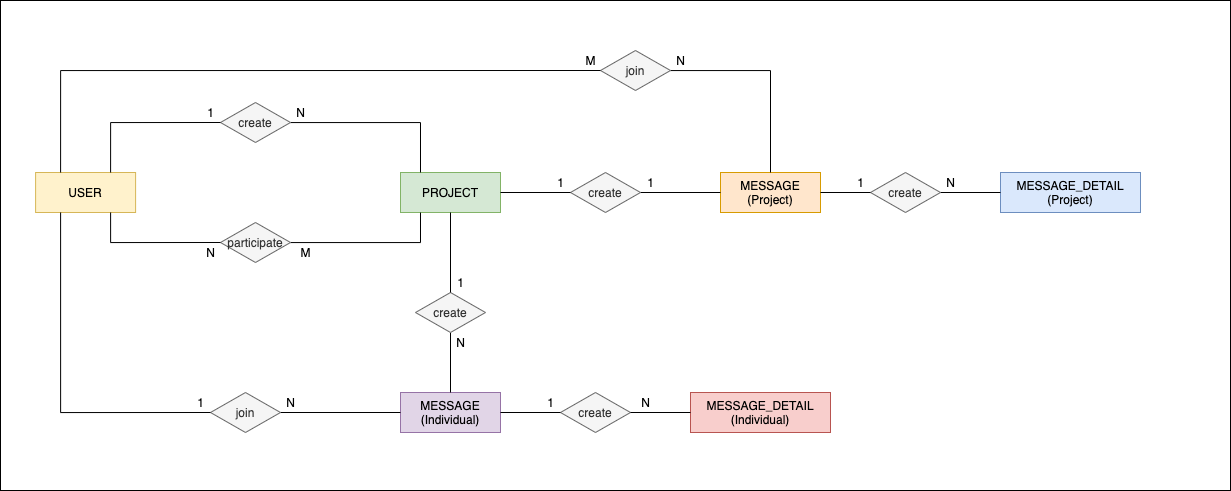

The diagram above was exported from draw.io. Its source (the exported page's mxGraphModel, read from the mxfile embedded in the PNG):
<mxGraphModel dx="1678" dy="2045" grid="1" gridSize="10" guides="1" tooltips="1" connect="1" arrows="1" fold="1" page="1" pageScale="1" pageWidth="850" pageHeight="1100" math="0" shadow="0">
  <root>
    <mxCell id="0" />
    <mxCell id="1" parent="0" />
    <mxCell id="2" value="" style="rounded=0;whiteSpace=wrap;html=1;" vertex="1" parent="1">
      <mxGeometry x="20" y="540" width="1230" height="490" as="geometry" />
    </mxCell>
    <mxCell id="3" value="" style="group" vertex="1" connectable="0" parent="1">
      <mxGeometry x="55.1" y="590" width="1190" height="420" as="geometry" />
    </mxCell>
    <mxCell id="4" value="USER" style="whiteSpace=wrap;html=1;align=center;fillColor=#fff2cc;strokeColor=#d6b656;" vertex="1" parent="3">
      <mxGeometry y="122" width="100" height="40" as="geometry" />
    </mxCell>
    <mxCell id="5" value="PROJECT" style="whiteSpace=wrap;html=1;align=center;fillColor=#d5e8d4;strokeColor=#82b366;" vertex="1" parent="3">
      <mxGeometry x="364.9" y="122" width="100" height="40" as="geometry" />
    </mxCell>
    <mxCell id="6" style="edgeStyle=orthogonalEdgeStyle;rounded=0;orthogonalLoop=1;jettySize=auto;html=1;endArrow=none;endFill=0;" edge="1" parent="3" source="7" target="5">
      <mxGeometry as="geometry">
        <Array as="points">
          <mxPoint x="384.9" y="72" />
        </Array>
      </mxGeometry>
    </mxCell>
    <mxCell id="7" value="create" style="shape=rhombus;perimeter=rhombusPerimeter;whiteSpace=wrap;html=1;align=center;fillColor=#f5f5f5;strokeColor=#666666;fontColor=#333333;" vertex="1" parent="3">
      <mxGeometry x="184.89999999999998" y="52" width="70" height="40" as="geometry" />
    </mxCell>
    <mxCell id="8" style="edgeStyle=orthogonalEdgeStyle;rounded=0;orthogonalLoop=1;jettySize=auto;html=1;entryX=0;entryY=0.5;entryDx=0;entryDy=0;endArrow=none;endFill=0;exitX=0.75;exitY=0;exitDx=0;exitDy=0;" edge="1" parent="3" source="4" target="7">
      <mxGeometry as="geometry" />
    </mxCell>
    <mxCell id="9" style="edgeStyle=orthogonalEdgeStyle;rounded=0;orthogonalLoop=1;jettySize=auto;html=1;endArrow=none;endFill=0;" edge="1" parent="3" source="10">
      <mxGeometry as="geometry">
        <mxPoint x="385" y="162" as="targetPoint" />
        <Array as="points">
          <mxPoint x="384.9" y="192" />
          <mxPoint x="384.9" y="162" />
        </Array>
      </mxGeometry>
    </mxCell>
    <mxCell id="10" value="participate" style="shape=rhombus;perimeter=rhombusPerimeter;whiteSpace=wrap;html=1;align=center;fillColor=#f5f5f5;strokeColor=#666666;fontColor=#333333;" vertex="1" parent="3">
      <mxGeometry x="184.89999999999998" y="172" width="70" height="40" as="geometry" />
    </mxCell>
    <mxCell id="11" style="edgeStyle=orthogonalEdgeStyle;rounded=0;orthogonalLoop=1;jettySize=auto;html=1;entryX=0;entryY=0.5;entryDx=0;entryDy=0;endArrow=none;endFill=0;exitX=0.75;exitY=1;exitDx=0;exitDy=0;" edge="1" parent="3" source="4" target="10">
      <mxGeometry as="geometry" />
    </mxCell>
    <mxCell id="12" value="N" style="text;html=1;align=center;verticalAlign=middle;resizable=0;points=[];autosize=1;strokeColor=none;" vertex="1" parent="3">
      <mxGeometry x="164.89999999999998" y="192" width="20" height="20" as="geometry" />
    </mxCell>
    <mxCell id="13" value="M" style="text;html=1;align=center;verticalAlign=middle;resizable=0;points=[];autosize=1;strokeColor=none;" vertex="1" parent="3">
      <mxGeometry x="254.89999999999998" y="192" width="30" height="20" as="geometry" />
    </mxCell>
    <mxCell id="14" value="N" style="text;html=1;align=center;verticalAlign=middle;resizable=0;points=[];autosize=1;strokeColor=none;" vertex="1" parent="3">
      <mxGeometry x="254.89999999999998" y="52" width="20" height="20" as="geometry" />
    </mxCell>
    <mxCell id="15" value="1" style="text;html=1;align=center;verticalAlign=middle;resizable=0;points=[];autosize=1;strokeColor=none;" vertex="1" parent="3">
      <mxGeometry x="164.89999999999998" y="52" width="20" height="20" as="geometry" />
    </mxCell>
    <mxCell id="16" value="MESSAGE&lt;br&gt;(Project)" style="whiteSpace=wrap;html=1;align=center;fillColor=#ffe6cc;strokeColor=#d79b00;" vertex="1" parent="3">
      <mxGeometry x="684.9" y="122" width="100" height="40" as="geometry" />
    </mxCell>
    <mxCell id="17" style="edgeStyle=orthogonalEdgeStyle;rounded=0;orthogonalLoop=1;jettySize=auto;html=1;entryX=0;entryY=0.5;entryDx=0;entryDy=0;endArrow=none;endFill=0;" edge="1" parent="3" source="18" target="16">
      <mxGeometry as="geometry" />
    </mxCell>
    <mxCell id="18" value="create" style="shape=rhombus;perimeter=rhombusPerimeter;whiteSpace=wrap;html=1;align=center;fillColor=#f5f5f5;strokeColor=#666666;fontColor=#333333;" vertex="1" parent="3">
      <mxGeometry x="534.9" y="122" width="70" height="40" as="geometry" />
    </mxCell>
    <mxCell id="19" style="edgeStyle=orthogonalEdgeStyle;rounded=0;orthogonalLoop=1;jettySize=auto;html=1;entryX=0;entryY=0.5;entryDx=0;entryDy=0;endArrow=none;endFill=0;" edge="1" parent="3" source="5" target="18">
      <mxGeometry as="geometry" />
    </mxCell>
    <mxCell id="20" value="1" style="text;html=1;align=center;verticalAlign=middle;resizable=0;points=[];autosize=1;strokeColor=none;" vertex="1" parent="3">
      <mxGeometry x="514.9" y="122" width="20" height="20" as="geometry" />
    </mxCell>
    <mxCell id="21" value="1" style="text;html=1;align=center;verticalAlign=middle;resizable=0;points=[];autosize=1;strokeColor=none;" vertex="1" parent="3">
      <mxGeometry x="604.9" y="122" width="20" height="20" as="geometry" />
    </mxCell>
    <mxCell id="22" style="edgeStyle=orthogonalEdgeStyle;rounded=0;orthogonalLoop=1;jettySize=auto;html=1;entryX=0.5;entryY=0;entryDx=0;entryDy=0;endArrow=none;endFill=0;" edge="1" parent="3" source="23" target="16">
      <mxGeometry as="geometry" />
    </mxCell>
    <mxCell id="23" value="join" style="shape=rhombus;perimeter=rhombusPerimeter;whiteSpace=wrap;html=1;align=center;fillColor=#f5f5f5;strokeColor=#666666;fontColor=#333333;" vertex="1" parent="3">
      <mxGeometry x="564.9" width="70" height="40" as="geometry" />
    </mxCell>
    <mxCell id="24" style="edgeStyle=orthogonalEdgeStyle;rounded=0;orthogonalLoop=1;jettySize=auto;html=1;endArrow=none;endFill=0;entryX=0;entryY=0.5;entryDx=0;entryDy=0;exitX=0.25;exitY=0;exitDx=0;exitDy=0;" edge="1" parent="3" source="4" target="23">
      <mxGeometry as="geometry">
        <mxPoint x="-5.100000000000023" y="-28" as="targetPoint" />
        <Array as="points">
          <mxPoint x="24.899999999999977" y="20" />
        </Array>
      </mxGeometry>
    </mxCell>
    <mxCell id="25" value="N" style="text;html=1;align=center;verticalAlign=middle;resizable=0;points=[];autosize=1;strokeColor=none;" vertex="1" parent="3">
      <mxGeometry x="634.9" width="20" height="20" as="geometry" />
    </mxCell>
    <mxCell id="26" value="M" style="text;html=1;align=center;verticalAlign=middle;resizable=0;points=[];autosize=1;strokeColor=none;" vertex="1" parent="3">
      <mxGeometry x="539.9" width="30" height="20" as="geometry" />
    </mxCell>
    <mxCell id="27" value="MESSAGE_DETAIL&lt;br&gt;(Project)" style="whiteSpace=wrap;html=1;align=center;fillColor=#dae8fc;strokeColor=#6c8ebf;" vertex="1" parent="3">
      <mxGeometry x="964.9" y="122" width="140" height="40" as="geometry" />
    </mxCell>
    <mxCell id="28" style="edgeStyle=orthogonalEdgeStyle;rounded=0;orthogonalLoop=1;jettySize=auto;html=1;entryX=0;entryY=0.5;entryDx=0;entryDy=0;endArrow=none;endFill=0;" edge="1" parent="3" source="29" target="27">
      <mxGeometry as="geometry" />
    </mxCell>
    <mxCell id="29" value="create" style="shape=rhombus;perimeter=rhombusPerimeter;whiteSpace=wrap;html=1;align=center;fillColor=#f5f5f5;strokeColor=#666666;fontColor=#333333;" vertex="1" parent="3">
      <mxGeometry x="834.9" y="122" width="70" height="40" as="geometry" />
    </mxCell>
    <mxCell id="30" style="edgeStyle=orthogonalEdgeStyle;rounded=0;orthogonalLoop=1;jettySize=auto;html=1;entryX=0;entryY=0.5;entryDx=0;entryDy=0;endArrow=none;endFill=0;" edge="1" parent="3" source="16" target="29">
      <mxGeometry as="geometry" />
    </mxCell>
    <mxCell id="31" value="N" style="text;html=1;align=center;verticalAlign=middle;resizable=0;points=[];autosize=1;strokeColor=none;" vertex="1" parent="3">
      <mxGeometry x="904.9" y="122" width="20" height="20" as="geometry" />
    </mxCell>
    <mxCell id="32" value="1" style="text;html=1;align=center;verticalAlign=middle;resizable=0;points=[];autosize=1;strokeColor=none;" vertex="1" parent="3">
      <mxGeometry x="814.9" y="122" width="20" height="20" as="geometry" />
    </mxCell>
    <mxCell id="33" value="MESSAGE&lt;br&gt;(Individual)" style="whiteSpace=wrap;html=1;align=center;fillColor=#e1d5e7;strokeColor=#9673a6;" vertex="1" parent="3">
      <mxGeometry x="364.9" y="342" width="100" height="40" as="geometry" />
    </mxCell>
    <mxCell id="34" style="edgeStyle=orthogonalEdgeStyle;rounded=0;orthogonalLoop=1;jettySize=auto;html=1;endArrow=none;endFill=0;" edge="1" parent="3" source="35" target="33">
      <mxGeometry as="geometry" />
    </mxCell>
    <mxCell id="35" value="create" style="shape=rhombus;perimeter=rhombusPerimeter;whiteSpace=wrap;html=1;align=center;fillColor=#f5f5f5;strokeColor=#666666;fontColor=#333333;" vertex="1" parent="3">
      <mxGeometry x="379.9" y="242" width="70" height="40" as="geometry" />
    </mxCell>
    <mxCell id="36" style="edgeStyle=orthogonalEdgeStyle;rounded=0;orthogonalLoop=1;jettySize=auto;html=1;entryX=0.5;entryY=0;entryDx=0;entryDy=0;endArrow=none;endFill=0;" edge="1" parent="3" source="5" target="35">
      <mxGeometry as="geometry" />
    </mxCell>
    <mxCell id="37" value="N" style="text;html=1;align=center;verticalAlign=middle;resizable=0;points=[];autosize=1;strokeColor=none;" vertex="1" parent="3">
      <mxGeometry x="414.9" y="282" width="20" height="20" as="geometry" />
    </mxCell>
    <mxCell id="38" value="1" style="text;html=1;align=center;verticalAlign=middle;resizable=0;points=[];autosize=1;strokeColor=none;" vertex="1" parent="3">
      <mxGeometry x="414.9" y="222" width="20" height="20" as="geometry" />
    </mxCell>
    <mxCell id="39" style="edgeStyle=orthogonalEdgeStyle;rounded=0;orthogonalLoop=1;jettySize=auto;html=1;entryX=0;entryY=0.5;entryDx=0;entryDy=0;endArrow=none;endFill=0;" edge="1" parent="3" source="40" target="33">
      <mxGeometry as="geometry" />
    </mxCell>
    <mxCell id="40" value="join" style="shape=rhombus;perimeter=rhombusPerimeter;whiteSpace=wrap;html=1;align=center;fillColor=#f5f5f5;strokeColor=#666666;fontColor=#333333;" vertex="1" parent="3">
      <mxGeometry x="174.89999999999998" y="342" width="70" height="40" as="geometry" />
    </mxCell>
    <mxCell id="41" style="edgeStyle=orthogonalEdgeStyle;rounded=0;orthogonalLoop=1;jettySize=auto;html=1;entryX=0;entryY=0.5;entryDx=0;entryDy=0;endArrow=none;endFill=0;exitX=0.25;exitY=1;exitDx=0;exitDy=0;" edge="1" parent="3" source="4" target="40">
      <mxGeometry as="geometry" />
    </mxCell>
    <mxCell id="42" value="N" style="text;html=1;align=center;verticalAlign=middle;resizable=0;points=[];autosize=1;strokeColor=none;" vertex="1" parent="3">
      <mxGeometry x="244.89999999999998" y="342" width="20" height="20" as="geometry" />
    </mxCell>
    <mxCell id="43" value="1" style="text;html=1;align=center;verticalAlign=middle;resizable=0;points=[];autosize=1;strokeColor=none;" vertex="1" parent="3">
      <mxGeometry x="154.89999999999998" y="342" width="20" height="20" as="geometry" />
    </mxCell>
    <mxCell id="44" value="create" style="shape=rhombus;perimeter=rhombusPerimeter;whiteSpace=wrap;html=1;align=center;fillColor=#f5f5f5;strokeColor=#666666;fontColor=#333333;" vertex="1" parent="3">
      <mxGeometry x="524.9" y="342" width="70" height="40" as="geometry" />
    </mxCell>
    <mxCell id="45" style="edgeStyle=orthogonalEdgeStyle;rounded=0;orthogonalLoop=1;jettySize=auto;html=1;endArrow=none;endFill=0;" edge="1" parent="3" source="33" target="44">
      <mxGeometry as="geometry" />
    </mxCell>
    <mxCell id="46" value="MESSAGE_DETAIL&lt;br&gt;(Individual)" style="whiteSpace=wrap;html=1;align=center;fillColor=#f8cecc;strokeColor=#b85450;" vertex="1" parent="3">
      <mxGeometry x="654.9" y="342" width="140" height="40" as="geometry" />
    </mxCell>
    <mxCell id="47" style="edgeStyle=orthogonalEdgeStyle;rounded=0;orthogonalLoop=1;jettySize=auto;html=1;endArrow=none;endFill=0;" edge="1" parent="3" source="44" target="46">
      <mxGeometry as="geometry" />
    </mxCell>
    <mxCell id="48" value="N" style="text;html=1;align=center;verticalAlign=middle;resizable=0;points=[];autosize=1;strokeColor=none;" vertex="1" parent="3">
      <mxGeometry x="599.9" y="342" width="20" height="20" as="geometry" />
    </mxCell>
    <mxCell id="49" value="1" style="text;html=1;align=center;verticalAlign=middle;resizable=0;points=[];autosize=1;strokeColor=none;" vertex="1" parent="3">
      <mxGeometry x="504.9" y="342" width="20" height="20" as="geometry" />
    </mxCell>
  </root>
</mxGraphModel>